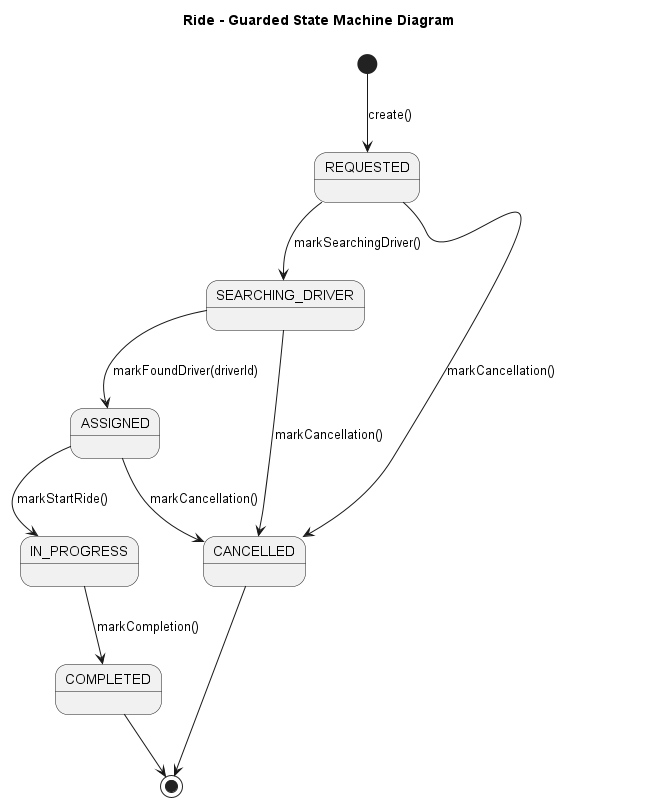

The diagram above was rendered by PlantUML. Its source (embedded in the PNG):
@startuml
title Ride - Guarded State Machine Diagram

[*] --> REQUESTED : create()

REQUESTED --> SEARCHING_DRIVER : markSearchingDriver()
SEARCHING_DRIVER --> ASSIGNED : markFoundDriver(driverId)
ASSIGNED --> IN_PROGRESS : markStartRide()
IN_PROGRESS --> COMPLETED : markCompletion()

REQUESTED --> CANCELLED : markCancellation()
SEARCHING_DRIVER --> CANCELLED : markCancellation()
ASSIGNED --> CANCELLED : markCancellation()

COMPLETED --> [*]
CANCELLED --> [*]

@enduml